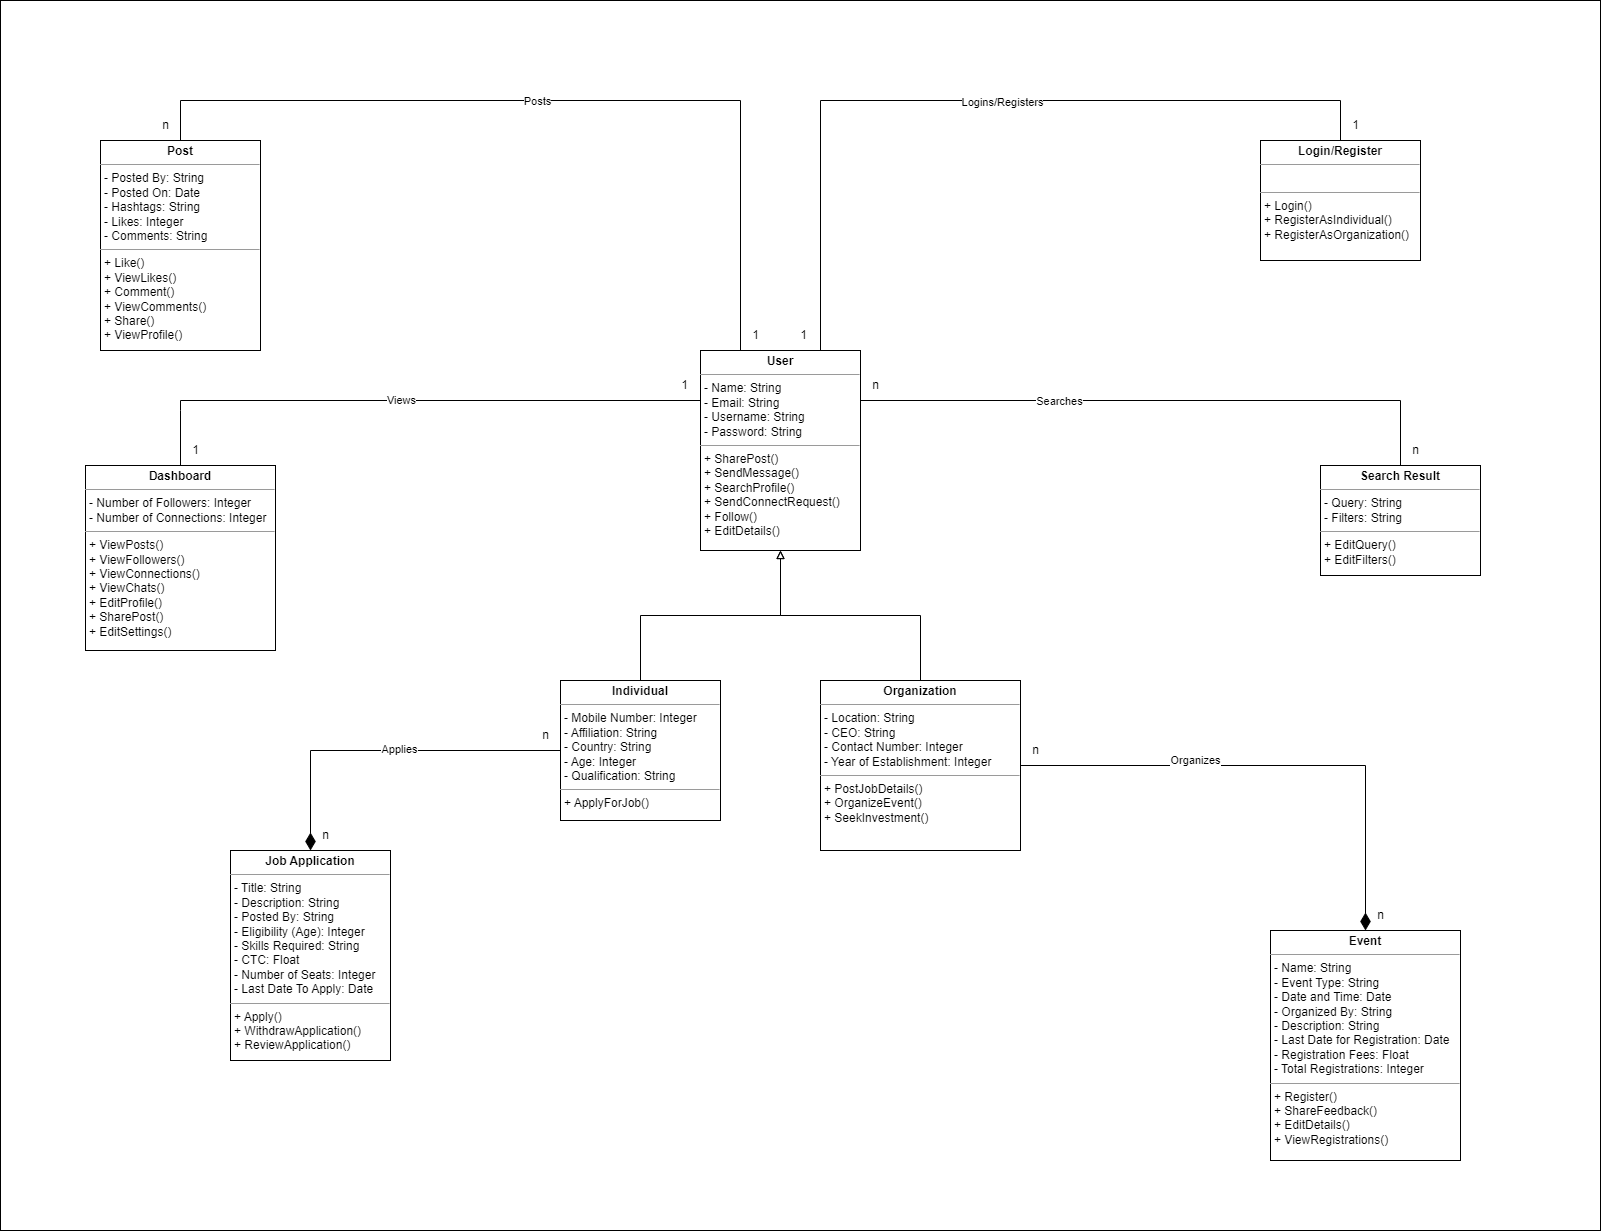

The diagram above was exported from draw.io. Its source (the exported page's mxGraphModel, read from the mxfile embedded in the PNG):
<mxGraphModel dx="1050" dy="1735" grid="1" gridSize="10" guides="1" tooltips="1" connect="1" arrows="1" fold="1" page="1" pageScale="1" pageWidth="827" pageHeight="1169" math="0" shadow="0">
  <root>
    <mxCell id="0" />
    <mxCell id="1" parent="0" />
    <mxCell id="Nf5Gp9lUeMpb43ZW0f6Z-35" value="" style="rounded=0;whiteSpace=wrap;html=1;fillColor=none;" parent="1" vertex="1">
      <mxGeometry x="50" y="-170" width="1600" height="1230" as="geometry" />
    </mxCell>
    <mxCell id="Nf5Gp9lUeMpb43ZW0f6Z-16" style="edgeStyle=orthogonalEdgeStyle;rounded=0;orthogonalLoop=1;jettySize=auto;html=1;exitX=0.5;exitY=0;exitDx=0;exitDy=0;entryX=0.5;entryY=1;entryDx=0;entryDy=0;endArrow=block;endFill=0;" parent="1" source="Es799q2g0iR58Nnb_7wX-8" target="Nf5Gp9lUeMpb43ZW0f6Z-2" edge="1">
      <mxGeometry relative="1" as="geometry" />
    </mxCell>
    <mxCell id="Es799q2g0iR58Nnb_7wX-8" value="&lt;p style=&quot;margin:0px;margin-top:4px;text-align:center;&quot;&gt;&lt;b&gt;Individual&lt;/b&gt;&lt;/p&gt;&lt;hr size=&quot;1&quot;&gt;&lt;p style=&quot;margin:0px;margin-left:4px;&quot;&gt;&lt;span style=&quot;background-color: initial;&quot;&gt;- Mobile Number: Integer&lt;/span&gt;&lt;br&gt;&lt;/p&gt;&lt;p style=&quot;margin:0px;margin-left:4px;&quot;&gt;- Affiliation: String&lt;/p&gt;&lt;p style=&quot;margin:0px;margin-left:4px;&quot;&gt;- Country: String&lt;/p&gt;&lt;p style=&quot;margin:0px;margin-left:4px;&quot;&gt;- Age: Integer&lt;/p&gt;&lt;p style=&quot;margin:0px;margin-left:4px;&quot;&gt;- Qualification: String&lt;/p&gt;&lt;hr size=&quot;1&quot;&gt;&lt;p style=&quot;margin:0px;margin-left:4px;&quot;&gt;&lt;span style=&quot;background-color: initial;&quot;&gt;+ ApplyForJob()&lt;/span&gt;&lt;/p&gt;" style="verticalAlign=top;align=left;overflow=fill;fontSize=12;fontFamily=Helvetica;html=1;whiteSpace=wrap;" parent="1" vertex="1">
      <mxGeometry x="610" y="510" width="160" height="140" as="geometry" />
    </mxCell>
    <mxCell id="Nf5Gp9lUeMpb43ZW0f6Z-17" style="edgeStyle=orthogonalEdgeStyle;rounded=0;orthogonalLoop=1;jettySize=auto;html=1;exitX=0.5;exitY=0;exitDx=0;exitDy=0;entryX=0.5;entryY=1;entryDx=0;entryDy=0;endArrow=block;endFill=0;" parent="1" source="Es799q2g0iR58Nnb_7wX-9" target="Nf5Gp9lUeMpb43ZW0f6Z-2" edge="1">
      <mxGeometry relative="1" as="geometry" />
    </mxCell>
    <mxCell id="56IncIbyqmZEkAy14fty-3" style="edgeStyle=orthogonalEdgeStyle;rounded=0;orthogonalLoop=1;jettySize=auto;html=1;exitX=1;exitY=0.5;exitDx=0;exitDy=0;entryX=0.5;entryY=0;entryDx=0;entryDy=0;endArrow=diamondThin;endFill=1;endSize=15;" parent="1" source="Es799q2g0iR58Nnb_7wX-9" target="6n0O5jbiP-kwmy86rv7i-2" edge="1">
      <mxGeometry relative="1" as="geometry" />
    </mxCell>
    <mxCell id="56IncIbyqmZEkAy14fty-5" value="Organizes" style="edgeLabel;html=1;align=center;verticalAlign=middle;resizable=0;points=[];" parent="56IncIbyqmZEkAy14fty-3" connectable="0" vertex="1">
      <mxGeometry x="-0.322" y="6" relative="1" as="geometry">
        <mxPoint x="1" as="offset" />
      </mxGeometry>
    </mxCell>
    <mxCell id="Es799q2g0iR58Nnb_7wX-9" value="&lt;p style=&quot;margin:0px;margin-top:4px;text-align:center;&quot;&gt;&lt;b&gt;Organization&lt;/b&gt;&lt;/p&gt;&lt;hr size=&quot;1&quot;&gt;&lt;p style=&quot;margin:0px;margin-left:4px;&quot;&gt;&lt;span style=&quot;background-color: initial;&quot;&gt;- Location: String&lt;/span&gt;&lt;br&gt;&lt;/p&gt;&lt;p style=&quot;margin:0px;margin-left:4px;&quot;&gt;- CEO: String&lt;/p&gt;&lt;p style=&quot;margin:0px;margin-left:4px;&quot;&gt;- Contact Number: Integer&lt;/p&gt;&lt;p style=&quot;margin:0px;margin-left:4px;&quot;&gt;- Year of Establishment: Integer&lt;/p&gt;&lt;hr size=&quot;1&quot;&gt;&lt;p style=&quot;margin:0px;margin-left:4px;&quot;&gt;&lt;span style=&quot;background-color: initial;&quot;&gt;+ PostJobDetails()&lt;/span&gt;&lt;br&gt;&lt;/p&gt;&lt;p style=&quot;margin:0px;margin-left:4px;&quot;&gt;+ OrganizeEvent()&lt;/p&gt;&lt;p style=&quot;margin:0px;margin-left:4px;&quot;&gt;+ SeekInvestment()&lt;/p&gt;" style="verticalAlign=top;align=left;overflow=fill;fontSize=12;fontFamily=Helvetica;html=1;whiteSpace=wrap;" parent="1" vertex="1">
      <mxGeometry x="870" y="510" width="200" height="170" as="geometry" />
    </mxCell>
    <mxCell id="Nf5Gp9lUeMpb43ZW0f6Z-21" style="edgeStyle=orthogonalEdgeStyle;rounded=0;orthogonalLoop=1;jettySize=auto;html=1;exitX=0.75;exitY=0;exitDx=0;exitDy=0;entryX=0.5;entryY=0;entryDx=0;entryDy=0;endArrow=none;endFill=0;" parent="1" source="Nf5Gp9lUeMpb43ZW0f6Z-2" target="Nf5Gp9lUeMpb43ZW0f6Z-9" edge="1">
      <mxGeometry relative="1" as="geometry">
        <Array as="points">
          <mxPoint x="870" y="-70" />
          <mxPoint x="1390" y="-70" />
        </Array>
      </mxGeometry>
    </mxCell>
    <mxCell id="Nf5Gp9lUeMpb43ZW0f6Z-30" value="Logins/Registers" style="edgeLabel;html=1;align=center;verticalAlign=middle;resizable=0;points=[];" parent="Nf5Gp9lUeMpb43ZW0f6Z-21" vertex="1" connectable="0">
      <mxGeometry x="0.0633" y="-1" relative="1" as="geometry">
        <mxPoint as="offset" />
      </mxGeometry>
    </mxCell>
    <mxCell id="56IncIbyqmZEkAy14fty-2" style="edgeStyle=orthogonalEdgeStyle;rounded=0;orthogonalLoop=1;jettySize=auto;html=1;exitX=0;exitY=0.5;exitDx=0;exitDy=0;entryX=0.5;entryY=0;entryDx=0;entryDy=0;endArrow=diamondThin;endFill=1;endSize=15;" parent="1" source="Es799q2g0iR58Nnb_7wX-8" target="Nf5Gp9lUeMpb43ZW0f6Z-4" edge="1">
      <mxGeometry relative="1" as="geometry" />
    </mxCell>
    <mxCell id="56IncIbyqmZEkAy14fty-6" value="Applies" style="edgeLabel;html=1;align=center;verticalAlign=middle;resizable=0;points=[];" parent="56IncIbyqmZEkAy14fty-2" connectable="0" vertex="1">
      <mxGeometry x="-0.0683" y="-2" relative="1" as="geometry">
        <mxPoint x="1" as="offset" />
      </mxGeometry>
    </mxCell>
    <mxCell id="Nf5Gp9lUeMpb43ZW0f6Z-2" value="&lt;p style=&quot;margin:0px;margin-top:4px;text-align:center;&quot;&gt;&lt;b&gt;User&lt;/b&gt;&lt;/p&gt;&lt;hr size=&quot;1&quot;&gt;&lt;p style=&quot;margin:0px;margin-left:4px;&quot;&gt;- Name: String&lt;/p&gt;&lt;p style=&quot;margin:0px;margin-left:4px;&quot;&gt;- Email: String&lt;/p&gt;&lt;p style=&quot;margin:0px;margin-left:4px;&quot;&gt;- Username: String&lt;/p&gt;&lt;p style=&quot;margin:0px;margin-left:4px;&quot;&gt;- Password: String&lt;br&gt;&lt;/p&gt;&lt;hr size=&quot;1&quot;&gt;&lt;p style=&quot;margin:0px;margin-left:4px;&quot;&gt;&lt;span style=&quot;background-color: initial;&quot;&gt;+ SharePost()&lt;/span&gt;&lt;br&gt;&lt;/p&gt;&lt;p style=&quot;margin:0px;margin-left:4px;&quot;&gt;+ SendMessage()&lt;/p&gt;&lt;p style=&quot;margin:0px;margin-left:4px;&quot;&gt;+ SearchProfile()&lt;/p&gt;&lt;p style=&quot;margin:0px;margin-left:4px;&quot;&gt;+ SendConnectRequest()&lt;/p&gt;&lt;p style=&quot;margin:0px;margin-left:4px;&quot;&gt;+ Follow()&lt;/p&gt;&lt;p style=&quot;margin:0px;margin-left:4px;&quot;&gt;+ EditDetails()&lt;/p&gt;" style="verticalAlign=top;align=left;overflow=fill;fontSize=12;fontFamily=Helvetica;html=1;whiteSpace=wrap;" parent="1" vertex="1">
      <mxGeometry x="750" y="180" width="160" height="200" as="geometry" />
    </mxCell>
    <mxCell id="Nf5Gp9lUeMpb43ZW0f6Z-22" style="edgeStyle=orthogonalEdgeStyle;rounded=0;orthogonalLoop=1;jettySize=auto;html=1;exitX=0;exitY=0.25;exitDx=0;exitDy=0;entryX=0.5;entryY=0;entryDx=0;entryDy=0;endArrow=none;endFill=0;" parent="1" source="Nf5Gp9lUeMpb43ZW0f6Z-2" target="6n0O5jbiP-kwmy86rv7i-1" edge="1">
      <mxGeometry relative="1" as="geometry">
        <Array as="points">
          <mxPoint x="230" y="240" />
          <mxPoint x="230" y="270" />
        </Array>
      </mxGeometry>
    </mxCell>
    <mxCell id="Nf5Gp9lUeMpb43ZW0f6Z-27" value="Views" style="edgeLabel;html=1;align=center;verticalAlign=middle;resizable=0;points=[];" parent="Nf5Gp9lUeMpb43ZW0f6Z-22" vertex="1" connectable="0">
      <mxGeometry x="0.0248" y="-1" relative="1" as="geometry">
        <mxPoint as="offset" />
      </mxGeometry>
    </mxCell>
    <mxCell id="6n0O5jbiP-kwmy86rv7i-1" value="&lt;p style=&quot;margin:0px;margin-top:4px;text-align:center;&quot;&gt;&lt;b&gt;Dashboard&lt;/b&gt;&lt;/p&gt;&lt;hr size=&quot;1&quot;&gt;&lt;p style=&quot;margin:0px;margin-left:4px;&quot;&gt;&lt;span style=&quot;background-color: initial;&quot;&gt;- Number of Followers: Integer&lt;/span&gt;&lt;br&gt;&lt;/p&gt;&lt;p style=&quot;margin:0px;margin-left:4px;&quot;&gt;- Number of Connections: Integer&lt;/p&gt;&lt;hr size=&quot;1&quot;&gt;&lt;p style=&quot;margin:0px;margin-left:4px;&quot;&gt;+ ViewPosts()&lt;/p&gt;&lt;p style=&quot;margin:0px;margin-left:4px;&quot;&gt;+ ViewFollowers()&lt;/p&gt;&lt;p style=&quot;margin:0px;margin-left:4px;&quot;&gt;+ ViewConnections()&lt;/p&gt;&lt;p style=&quot;margin:0px;margin-left:4px;&quot;&gt;+ ViewChats()&lt;/p&gt;&lt;p style=&quot;margin:0px;margin-left:4px;&quot;&gt;+ EditProfile()&lt;/p&gt;&lt;p style=&quot;margin:0px;margin-left:4px;&quot;&gt;+ SharePost()&lt;/p&gt;&lt;p style=&quot;margin:0px;margin-left:4px;&quot;&gt;+ EditSettings()&lt;/p&gt;" style="verticalAlign=top;align=left;overflow=fill;fontSize=12;fontFamily=Helvetica;html=1;whiteSpace=wrap;" parent="1" vertex="1">
      <mxGeometry x="135" y="295" width="190" height="185" as="geometry" />
    </mxCell>
    <mxCell id="Nf5Gp9lUeMpb43ZW0f6Z-4" value="&lt;p style=&quot;margin:0px;margin-top:4px;text-align:center;&quot;&gt;&lt;b&gt;Job Application&lt;/b&gt;&lt;/p&gt;&lt;hr size=&quot;1&quot;&gt;&lt;p style=&quot;margin:0px;margin-left:4px;&quot;&gt;- Title: String&lt;/p&gt;&lt;p style=&quot;margin:0px;margin-left:4px;&quot;&gt;- Description: String&lt;/p&gt;&lt;p style=&quot;margin:0px;margin-left:4px;&quot;&gt;- Posted By: String&lt;/p&gt;&lt;p style=&quot;margin:0px;margin-left:4px;&quot;&gt;- Eligibility (Age): Integer&lt;/p&gt;&lt;p style=&quot;margin:0px;margin-left:4px;&quot;&gt;- Skills Required: String&lt;/p&gt;&lt;p style=&quot;margin:0px;margin-left:4px;&quot;&gt;- CTC: Float&lt;/p&gt;&lt;p style=&quot;margin:0px;margin-left:4px;&quot;&gt;- Number of Seats: Integer&lt;/p&gt;&lt;p style=&quot;margin:0px;margin-left:4px;&quot;&gt;- Last Date To Apply: Date&lt;/p&gt;&lt;hr size=&quot;1&quot;&gt;&lt;p style=&quot;border-color: var(--border-color); margin: 0px 0px 0px 4px;&quot;&gt;+ Apply()&lt;/p&gt;&lt;p style=&quot;border-color: var(--border-color); margin: 0px 0px 0px 4px;&quot;&gt;+ WithdrawApplication()&lt;/p&gt;&lt;p style=&quot;margin:0px;margin-left:4px;&quot;&gt;+ ReviewApplication()&lt;br&gt;&lt;/p&gt;" style="verticalAlign=top;align=left;overflow=fill;fontSize=12;fontFamily=Helvetica;html=1;whiteSpace=wrap;" parent="1" vertex="1">
      <mxGeometry x="280" y="680" width="160" height="210" as="geometry" />
    </mxCell>
    <mxCell id="Nf5Gp9lUeMpb43ZW0f6Z-5" value="&lt;p style=&quot;margin:0px;margin-top:4px;text-align:center;&quot;&gt;&lt;b&gt;Post&lt;/b&gt;&lt;/p&gt;&lt;hr size=&quot;1&quot;&gt;&lt;p style=&quot;margin:0px;margin-left:4px;&quot;&gt;- Posted By: String&lt;/p&gt;&lt;p style=&quot;margin:0px;margin-left:4px;&quot;&gt;- Posted On: Date&lt;/p&gt;&lt;p style=&quot;margin:0px;margin-left:4px;&quot;&gt;- Hashtags: String&lt;/p&gt;&lt;p style=&quot;margin:0px;margin-left:4px;&quot;&gt;- Likes: Integer&lt;/p&gt;&lt;p style=&quot;margin:0px;margin-left:4px;&quot;&gt;- Comments: String&lt;/p&gt;&lt;hr size=&quot;1&quot;&gt;&lt;p style=&quot;margin:0px;margin-left:4px;&quot;&gt;+ Like()&lt;/p&gt;&lt;p style=&quot;margin:0px;margin-left:4px;&quot;&gt;+ ViewLikes()&lt;/p&gt;&lt;p style=&quot;margin:0px;margin-left:4px;&quot;&gt;+ Comment()&lt;/p&gt;&lt;p style=&quot;margin:0px;margin-left:4px;&quot;&gt;+ ViewComments()&lt;/p&gt;&lt;p style=&quot;margin:0px;margin-left:4px;&quot;&gt;+ Share()&lt;/p&gt;&lt;p style=&quot;margin:0px;margin-left:4px;&quot;&gt;+ ViewProfile()&lt;/p&gt;" style="verticalAlign=top;align=left;overflow=fill;fontSize=12;fontFamily=Helvetica;html=1;whiteSpace=wrap;" parent="1" vertex="1">
      <mxGeometry x="150" y="-30" width="160" height="210" as="geometry" />
    </mxCell>
    <mxCell id="Nf5Gp9lUeMpb43ZW0f6Z-6" value="&lt;p style=&quot;margin:0px;margin-top:4px;text-align:center;&quot;&gt;&lt;b&gt;Search Result&lt;/b&gt;&lt;/p&gt;&lt;hr size=&quot;1&quot;&gt;&lt;p style=&quot;margin:0px;margin-left:4px;&quot;&gt;- Query: String&lt;/p&gt;&lt;p style=&quot;margin:0px;margin-left:4px;&quot;&gt;- Filters: String&lt;/p&gt;&lt;hr size=&quot;1&quot;&gt;&lt;p style=&quot;margin:0px;margin-left:4px;&quot;&gt;+ EditQuery()&lt;/p&gt;&lt;p style=&quot;margin:0px;margin-left:4px;&quot;&gt;+ EditFilters()&lt;/p&gt;" style="verticalAlign=top;align=left;overflow=fill;fontSize=12;fontFamily=Helvetica;html=1;whiteSpace=wrap;" parent="1" vertex="1">
      <mxGeometry x="1370" y="295" width="160" height="110" as="geometry" />
    </mxCell>
    <mxCell id="Nf5Gp9lUeMpb43ZW0f6Z-9" value="&lt;p style=&quot;margin:0px;margin-top:4px;text-align:center;&quot;&gt;&lt;b&gt;Login/Register&lt;/b&gt;&lt;/p&gt;&lt;hr size=&quot;1&quot;&gt;&lt;p style=&quot;margin:0px;margin-left:4px;&quot;&gt;&lt;br&gt;&lt;/p&gt;&lt;hr size=&quot;1&quot;&gt;&lt;p style=&quot;margin:0px;margin-left:4px;&quot;&gt;+ Login()&lt;/p&gt;&lt;p style=&quot;margin:0px;margin-left:4px;&quot;&gt;+ RegisterAsIndividual()&lt;/p&gt;&lt;p style=&quot;margin:0px;margin-left:4px;&quot;&gt;+ RegisterAsOrganization()&lt;/p&gt;" style="verticalAlign=top;align=left;overflow=fill;fontSize=12;fontFamily=Helvetica;html=1;whiteSpace=wrap;" parent="1" vertex="1">
      <mxGeometry x="1310" y="-30" width="160" height="120" as="geometry" />
    </mxCell>
    <mxCell id="6n0O5jbiP-kwmy86rv7i-2" value="&lt;p style=&quot;margin:0px;margin-top:4px;text-align:center;&quot;&gt;&lt;b&gt;Event&lt;/b&gt;&lt;/p&gt;&lt;hr size=&quot;1&quot;&gt;&lt;p style=&quot;margin:0px;margin-left:4px;&quot;&gt;- Name: String&lt;/p&gt;&lt;p style=&quot;margin:0px;margin-left:4px;&quot;&gt;- Event Type: String&lt;/p&gt;&lt;p style=&quot;margin:0px;margin-left:4px;&quot;&gt;- Date and Time: Date&lt;/p&gt;&lt;p style=&quot;margin:0px;margin-left:4px;&quot;&gt;- Organized By: String&lt;/p&gt;&lt;p style=&quot;margin:0px;margin-left:4px;&quot;&gt;- Description: String&lt;/p&gt;&lt;p style=&quot;margin:0px;margin-left:4px;&quot;&gt;- Last Date for Registration: Date&lt;/p&gt;&lt;p style=&quot;margin:0px;margin-left:4px;&quot;&gt;- Registration Fees: Float&lt;/p&gt;&lt;p style=&quot;margin:0px;margin-left:4px;&quot;&gt;- Total Registrations: Integer&lt;/p&gt;&lt;hr size=&quot;1&quot;&gt;&lt;p style=&quot;margin:0px;margin-left:4px;&quot;&gt;+ Register()&lt;/p&gt;&lt;p style=&quot;margin:0px;margin-left:4px;&quot;&gt;+ ShareFeedback()&lt;/p&gt;&lt;p style=&quot;margin:0px;margin-left:4px;&quot;&gt;+ EditDetails()&lt;/p&gt;&lt;p style=&quot;margin:0px;margin-left:4px;&quot;&gt;+ ViewRegistrations()&lt;/p&gt;" style="verticalAlign=top;align=left;overflow=fill;fontSize=12;fontFamily=Helvetica;html=1;whiteSpace=wrap;" parent="1" vertex="1">
      <mxGeometry x="1320" y="760" width="190" height="230" as="geometry" />
    </mxCell>
    <mxCell id="PJ644Ii90nbRoFdLoOvE-4" value="1" style="text;html=1;align=center;verticalAlign=middle;resizable=0;points=[];autosize=1;strokeColor=none;fillColor=none;" parent="1" vertex="1">
      <mxGeometry x="790" y="150" width="30" height="30" as="geometry" />
    </mxCell>
    <mxCell id="Nf5Gp9lUeMpb43ZW0f6Z-24" style="edgeStyle=orthogonalEdgeStyle;rounded=0;orthogonalLoop=1;jettySize=auto;html=1;exitX=1;exitY=0.25;exitDx=0;exitDy=0;entryX=0.5;entryY=0;entryDx=0;entryDy=0;endArrow=none;endFill=0;" parent="1" source="Nf5Gp9lUeMpb43ZW0f6Z-2" target="Nf5Gp9lUeMpb43ZW0f6Z-6" edge="1">
      <mxGeometry relative="1" as="geometry">
        <Array as="points">
          <mxPoint x="1450" y="230" />
        </Array>
      </mxGeometry>
    </mxCell>
    <mxCell id="Nf5Gp9lUeMpb43ZW0f6Z-29" value="Searches" style="edgeLabel;html=1;align=center;verticalAlign=middle;resizable=0;points=[];" parent="Nf5Gp9lUeMpb43ZW0f6Z-24" vertex="1" connectable="0">
      <mxGeometry x="-0.3471" relative="1" as="geometry">
        <mxPoint as="offset" />
      </mxGeometry>
    </mxCell>
    <mxCell id="PJ644Ii90nbRoFdLoOvE-6" value="" style="edgeStyle=orthogonalEdgeStyle;rounded=0;orthogonalLoop=1;jettySize=auto;html=1;exitX=0.25;exitY=0;exitDx=0;exitDy=0;entryX=0.5;entryY=0;entryDx=0;entryDy=0;endArrow=none;endFill=0;" parent="1" source="Nf5Gp9lUeMpb43ZW0f6Z-2" target="Nf5Gp9lUeMpb43ZW0f6Z-5" edge="1">
      <mxGeometry relative="1" as="geometry">
        <mxPoint x="790" y="180" as="sourcePoint" />
        <mxPoint x="230" y="-180" as="targetPoint" />
        <Array as="points">
          <mxPoint x="790" y="-70" />
          <mxPoint x="230" y="-70" />
        </Array>
      </mxGeometry>
    </mxCell>
    <mxCell id="Nf5Gp9lUeMpb43ZW0f6Z-36" value="Posts" style="edgeLabel;html=1;align=center;verticalAlign=middle;resizable=0;points=[];" parent="PJ644Ii90nbRoFdLoOvE-6" connectable="0" vertex="1">
      <mxGeometry x="0.0686" relative="1" as="geometry">
        <mxPoint as="offset" />
      </mxGeometry>
    </mxCell>
    <mxCell id="PJ644Ii90nbRoFdLoOvE-5" value="n" style="text;html=1;align=center;verticalAlign=middle;resizable=0;points=[];autosize=1;strokeColor=none;fillColor=none;" parent="1" vertex="1">
      <mxGeometry x="200" y="-60" width="30" height="30" as="geometry" />
    </mxCell>
    <mxCell id="PJ644Ii90nbRoFdLoOvE-8" value="n" style="text;html=1;align=center;verticalAlign=middle;resizable=0;points=[];autosize=1;strokeColor=none;fillColor=none;" parent="1" vertex="1">
      <mxGeometry x="1070" y="565" width="30" height="30" as="geometry" />
    </mxCell>
    <mxCell id="PJ644Ii90nbRoFdLoOvE-9" value="n" style="text;html=1;align=center;verticalAlign=middle;resizable=0;points=[];autosize=1;strokeColor=none;fillColor=none;" parent="1" vertex="1">
      <mxGeometry x="1415" y="730" width="30" height="30" as="geometry" />
    </mxCell>
    <mxCell id="PJ644Ii90nbRoFdLoOvE-11" value="n" style="text;html=1;align=center;verticalAlign=middle;resizable=0;points=[];autosize=1;strokeColor=none;fillColor=none;" parent="1" vertex="1">
      <mxGeometry x="580" y="550" width="30" height="30" as="geometry" />
    </mxCell>
    <mxCell id="PJ644Ii90nbRoFdLoOvE-12" value="n" style="text;html=1;align=center;verticalAlign=middle;resizable=0;points=[];autosize=1;strokeColor=none;fillColor=none;" parent="1" vertex="1">
      <mxGeometry x="360" y="650" width="30" height="30" as="geometry" />
    </mxCell>
    <mxCell id="PJ644Ii90nbRoFdLoOvE-13" value="1" style="text;html=1;align=center;verticalAlign=middle;resizable=0;points=[];autosize=1;strokeColor=none;fillColor=none;" parent="1" vertex="1">
      <mxGeometry x="719" y="200" width="30" height="30" as="geometry" />
    </mxCell>
    <mxCell id="PJ644Ii90nbRoFdLoOvE-14" value="1" style="text;html=1;align=center;verticalAlign=middle;resizable=0;points=[];autosize=1;strokeColor=none;fillColor=none;" parent="1" vertex="1">
      <mxGeometry x="230" y="265" width="30" height="30" as="geometry" />
    </mxCell>
    <mxCell id="Nf5Gp9lUeMpb43ZW0f6Z-32" value="1" style="text;html=1;align=center;verticalAlign=middle;resizable=0;points=[];autosize=1;strokeColor=none;fillColor=none;" parent="1" vertex="1">
      <mxGeometry x="838" y="150" width="30" height="30" as="geometry" />
    </mxCell>
    <mxCell id="Nf5Gp9lUeMpb43ZW0f6Z-33" value="1" style="text;html=1;align=center;verticalAlign=middle;resizable=0;points=[];autosize=1;strokeColor=none;fillColor=none;" parent="1" vertex="1">
      <mxGeometry x="1390" y="-60" width="30" height="30" as="geometry" />
    </mxCell>
    <mxCell id="PJ644Ii90nbRoFdLoOvE-16" value="n" style="text;html=1;align=center;verticalAlign=middle;resizable=0;points=[];autosize=1;strokeColor=none;fillColor=none;" parent="1" vertex="1">
      <mxGeometry x="1450" y="265" width="30" height="30" as="geometry" />
    </mxCell>
    <mxCell id="PJ644Ii90nbRoFdLoOvE-15" value="n" style="text;html=1;align=center;verticalAlign=middle;resizable=0;points=[];autosize=1;strokeColor=none;fillColor=none;" parent="1" vertex="1">
      <mxGeometry x="910" y="200" width="30" height="30" as="geometry" />
    </mxCell>
  </root>
</mxGraphModel>